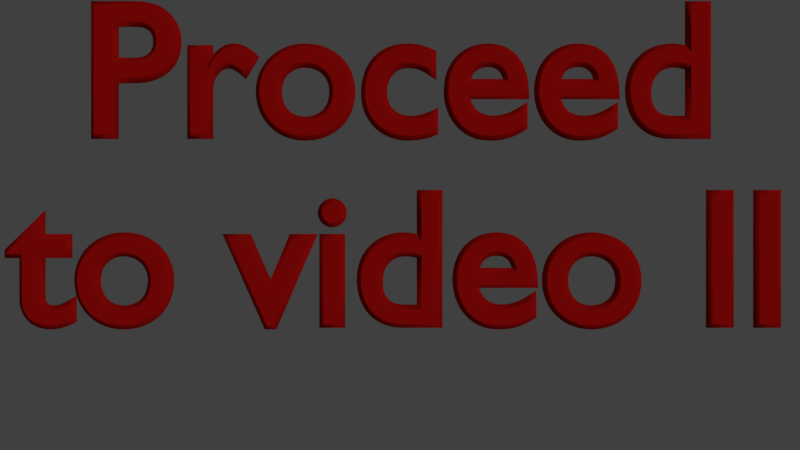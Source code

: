 # Source: section2.3.blend  (saved by Blender 2.79.0; exported with 4.5.12 LTS)
import bpy
from mathutils import Matrix  # noqa: F401  (used for matrix-valued properties, if any)

bpy.ops.wm.read_factory_settings(use_empty=True)
scene = bpy.context.scene
scene.name = 'Scene'

# ---- collections
col_collection_10 = bpy.data.collections.new('Collection 10'); scene.collection.children.link(col_collection_10)

# ---- materials (node trees are filled in below, after node groups)
mat_material = bpy.data.materials.new('Material')
mat_material.alpha_threshold = 0.0
mat_material.use_transparent_shadow = False
mat_material.diffuse_color = (0.4671, 0.005473, 0.003693, 1.0)
mat_material.roughness = 0.5
mat_material.specular_intensity = 0.1265
mat_material.line_color = (0.0, 0.0, 0.0, 1.0)

# ---- material node trees

# ---- world
world_world = bpy.data.worlds.new('World'); scene.world = world_world
world_world.color = (0.05088, 0.05088, 0.05088)
world_world.use_sun_shadow = False
world_world.sun_shadow_jitter_overblur = 0.0
world_world.cycles.sampling_method = 'MANUAL'

# ---- cameras
cam_camera = bpy.data.cameras.new('Camera')
cam_camera.clip_end = 100.0
cam_camera.lens = 35.0
cam_camera.sensor_width = 32.0
cam_camera.sensor_height = 18.0
cam_camera.ortho_scale = 7.314
cam_camera.dof.focus_distance = 0.0
cam_camera.dof.aperture_fstop = 128.0

# ---- lights
light_lamp = bpy.data.lights.new('Lamp', 'SUN')
light_lamp.transmission_factor = 0.0
light_lamp.cutoff_distance = 30.0
light_lamp.angle = 0.1993
light_lamp.energy = 1.0
light_lamp.shadow_buffer_clip_start = 1.001
light_lamp.shadow_soft_size = 0.1
light_lamp.shadow_cascade_max_distance = 1000.0

# ---- curves / text
txt_text = bpy.data.curves.new('Text', 'FONT')
txt_text.dimensions = '2D'
txt_text.body = 'Proceed\nto video II'
txt_text.materials.append(mat_material)
txt_text.use_path_clamp = True
txt_text.bevel_resolution = 0
txt_text.extrude = 0.005
txt_text.bevel_depth = 0.036
txt_text.align_x = 'CENTER'
txt_text.align_y = 'CENTER'
txt_text.size = 1.51

# ---- objects
ob_text = bpy.data.objects.new('Text', txt_text)
ob_lamp = bpy.data.objects.new('Lamp', light_lamp)
ob_camera = bpy.data.objects.new('Camera', cam_camera)

# ---- transforms, parenting, visibility, modifiers, constraints
ob_text.location = (0.0, 0.4222, 0.0)
ob_text.lineart.crease_threshold = 0.0
ob_lamp.location = (4.076, 1.005, 5.904)
ob_lamp.rotation_euler = (0.6503, 0.05522, 1.866)
ob_lamp.lock_rotations_4d = False
ob_lamp.empty_display_type = 'ARROWS'
ob_lamp.color = (0.0, 0.0, 0.0, 0.0)
ob_lamp.lineart.crease_threshold = 0.0
ob_camera.location = (0.0, 0.0, 7.0)
ob_camera.lock_rotations_4d = False
ob_camera.empty_display_type = 'ARROWS'
ob_camera.color = (0.0, 0.0, 0.0, 0.0)
ob_camera.display_type = 'WIRE'
ob_camera.lineart.crease_threshold = 0.0

# ---- collection membership
col_collection_10.objects.link(ob_text)
col_collection_10.objects.link(ob_lamp)
col_collection_10.objects.link(ob_camera)

# ---- scene / render settings (as saved in the file)
scene.camera = ob_camera
scene.frame_start = 43277; scene.frame_end = 75999; scene.frame_set(75999)
scene.render.engine = 'BLENDER_EEVEE_NEXT'
scene.render.image_settings.file_format = 'FFMPEG'
scene.render.resolution_percentage = 50
scene.render.fps = 6
scene.render.fps_base = 0.1
scene.render.dither_intensity = 0.0
scene.cycles.use_denoising = False
scene.cycles.samples = 128
scene.cycles.sampling_pattern = 'TABULATED_SOBOL'
scene.cycles.use_adaptive_sampling = False
scene.cycles.use_light_tree = False
scene.cycles.blur_glossy = 0.0
scene.cycles.sample_clamp_indirect = 0.0
scene.view_settings.view_transform = 'Standard'
bpy.context.view_layer.update()
